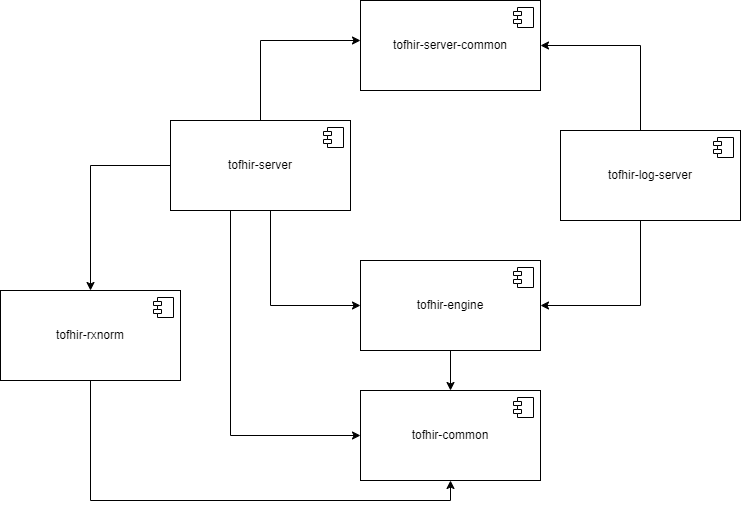

The diagram above was exported from draw.io. Its source (the exported page's mxGraphModel, read from the mxfile embedded in the PNG):
<mxGraphModel dx="1877" dy="530" grid="1" gridSize="10" guides="1" tooltips="1" connect="1" arrows="1" fold="1" page="1" pageScale="1" pageWidth="827" pageHeight="1169" math="0" shadow="0">
  <root>
    <mxCell id="0" />
    <mxCell id="1" parent="0" />
    <mxCell id="xln06r9E3Z1sSHuDi3Rp-23" style="edgeStyle=orthogonalEdgeStyle;rounded=0;orthogonalLoop=1;jettySize=auto;html=1;entryX=0.5;entryY=0;entryDx=0;entryDy=0;" parent="1" source="xln06r9E3Z1sSHuDi3Rp-1" target="xln06r9E3Z1sSHuDi3Rp-3" edge="1">
      <mxGeometry relative="1" as="geometry" />
    </mxCell>
    <mxCell id="xln06r9E3Z1sSHuDi3Rp-1" value="tofhir-engine" style="html=1;dropTarget=0;whiteSpace=wrap;" parent="1" vertex="1">
      <mxGeometry x="310" y="510" width="180" height="90" as="geometry" />
    </mxCell>
    <mxCell id="xln06r9E3Z1sSHuDi3Rp-2" value="" style="shape=module;jettyWidth=8;jettyHeight=4;" parent="xln06r9E3Z1sSHuDi3Rp-1" vertex="1">
      <mxGeometry x="1" width="20" height="20" relative="1" as="geometry">
        <mxPoint x="-27" y="7" as="offset" />
      </mxGeometry>
    </mxCell>
    <mxCell id="xln06r9E3Z1sSHuDi3Rp-3" value="tofhir-common" style="html=1;dropTarget=0;whiteSpace=wrap;" parent="1" vertex="1">
      <mxGeometry x="310" y="640" width="180" height="90" as="geometry" />
    </mxCell>
    <mxCell id="xln06r9E3Z1sSHuDi3Rp-4" value="" style="shape=module;jettyWidth=8;jettyHeight=4;" parent="xln06r9E3Z1sSHuDi3Rp-3" vertex="1">
      <mxGeometry x="1" width="20" height="20" relative="1" as="geometry">
        <mxPoint x="-27" y="7" as="offset" />
      </mxGeometry>
    </mxCell>
    <mxCell id="LSmvB9sSWw9epu6B8FhK-2" style="edgeStyle=orthogonalEdgeStyle;rounded=0;orthogonalLoop=1;jettySize=auto;html=1;entryX=0.5;entryY=1;entryDx=0;entryDy=0;" edge="1" parent="1" source="xln06r9E3Z1sSHuDi3Rp-7" target="xln06r9E3Z1sSHuDi3Rp-3">
      <mxGeometry relative="1" as="geometry">
        <Array as="points">
          <mxPoint x="40" y="750" />
          <mxPoint x="400" y="750" />
        </Array>
      </mxGeometry>
    </mxCell>
    <mxCell id="xln06r9E3Z1sSHuDi3Rp-7" value="tofhir-rxnorm" style="html=1;dropTarget=0;whiteSpace=wrap;" parent="1" vertex="1">
      <mxGeometry x="-50" y="540" width="180" height="90" as="geometry" />
    </mxCell>
    <mxCell id="xln06r9E3Z1sSHuDi3Rp-8" value="" style="shape=module;jettyWidth=8;jettyHeight=4;" parent="xln06r9E3Z1sSHuDi3Rp-7" vertex="1">
      <mxGeometry x="1" width="20" height="20" relative="1" as="geometry">
        <mxPoint x="-27" y="7" as="offset" />
      </mxGeometry>
    </mxCell>
    <mxCell id="xln06r9E3Z1sSHuDi3Rp-30" style="edgeStyle=orthogonalEdgeStyle;rounded=0;orthogonalLoop=1;jettySize=auto;html=1;entryX=0;entryY=0.5;entryDx=0;entryDy=0;" parent="1" source="xln06r9E3Z1sSHuDi3Rp-9" target="xln06r9E3Z1sSHuDi3Rp-3" edge="1">
      <mxGeometry relative="1" as="geometry">
        <Array as="points">
          <mxPoint x="180" y="685" />
        </Array>
      </mxGeometry>
    </mxCell>
    <mxCell id="xln06r9E3Z1sSHuDi3Rp-32" style="edgeStyle=orthogonalEdgeStyle;rounded=0;orthogonalLoop=1;jettySize=auto;html=1;entryX=0;entryY=0.5;entryDx=0;entryDy=0;" parent="1" source="xln06r9E3Z1sSHuDi3Rp-9" target="xln06r9E3Z1sSHuDi3Rp-1" edge="1">
      <mxGeometry relative="1" as="geometry">
        <Array as="points">
          <mxPoint x="220" y="555" />
        </Array>
      </mxGeometry>
    </mxCell>
    <mxCell id="xln06r9E3Z1sSHuDi3Rp-33" value="" style="edgeStyle=orthogonalEdgeStyle;rounded=0;orthogonalLoop=1;jettySize=auto;html=1;" parent="1" source="xln06r9E3Z1sSHuDi3Rp-9" target="xln06r9E3Z1sSHuDi3Rp-11" edge="1">
      <mxGeometry relative="1" as="geometry">
        <Array as="points">
          <mxPoint x="210" y="290" />
        </Array>
      </mxGeometry>
    </mxCell>
    <mxCell id="xln06r9E3Z1sSHuDi3Rp-39" style="edgeStyle=orthogonalEdgeStyle;rounded=0;orthogonalLoop=1;jettySize=auto;html=1;" parent="1" source="xln06r9E3Z1sSHuDi3Rp-9" target="xln06r9E3Z1sSHuDi3Rp-7" edge="1">
      <mxGeometry relative="1" as="geometry">
        <Array as="points">
          <mxPoint x="40" y="415" />
        </Array>
      </mxGeometry>
    </mxCell>
    <mxCell id="xln06r9E3Z1sSHuDi3Rp-9" value="tofhir-server" style="html=1;dropTarget=0;whiteSpace=wrap;" parent="1" vertex="1">
      <mxGeometry x="120" y="370" width="180" height="90" as="geometry" />
    </mxCell>
    <mxCell id="xln06r9E3Z1sSHuDi3Rp-10" value="" style="shape=module;jettyWidth=8;jettyHeight=4;" parent="xln06r9E3Z1sSHuDi3Rp-9" vertex="1">
      <mxGeometry x="1" width="20" height="20" relative="1" as="geometry">
        <mxPoint x="-27" y="7" as="offset" />
      </mxGeometry>
    </mxCell>
    <mxCell id="xln06r9E3Z1sSHuDi3Rp-11" value="tofhir-server-common" style="html=1;dropTarget=0;whiteSpace=wrap;" parent="1" vertex="1">
      <mxGeometry x="310" y="250" width="180" height="90" as="geometry" />
    </mxCell>
    <mxCell id="xln06r9E3Z1sSHuDi3Rp-12" value="" style="shape=module;jettyWidth=8;jettyHeight=4;" parent="xln06r9E3Z1sSHuDi3Rp-11" vertex="1">
      <mxGeometry x="1" width="20" height="20" relative="1" as="geometry">
        <mxPoint x="-27" y="7" as="offset" />
      </mxGeometry>
    </mxCell>
    <mxCell id="xln06r9E3Z1sSHuDi3Rp-31" style="edgeStyle=orthogonalEdgeStyle;rounded=0;orthogonalLoop=1;jettySize=auto;html=1;exitX=0.25;exitY=1;exitDx=0;exitDy=0;entryX=1;entryY=0.5;entryDx=0;entryDy=0;" parent="1" source="xln06r9E3Z1sSHuDi3Rp-5" target="xln06r9E3Z1sSHuDi3Rp-1" edge="1">
      <mxGeometry relative="1" as="geometry">
        <Array as="points">
          <mxPoint x="590" y="470" />
          <mxPoint x="590" y="555" />
        </Array>
      </mxGeometry>
    </mxCell>
    <mxCell id="xln06r9E3Z1sSHuDi3Rp-40" style="edgeStyle=orthogonalEdgeStyle;rounded=0;orthogonalLoop=1;jettySize=auto;html=1;entryX=1;entryY=0.5;entryDx=0;entryDy=0;" parent="1" source="xln06r9E3Z1sSHuDi3Rp-5" target="xln06r9E3Z1sSHuDi3Rp-11" edge="1">
      <mxGeometry relative="1" as="geometry">
        <Array as="points">
          <mxPoint x="590" y="295" />
        </Array>
      </mxGeometry>
    </mxCell>
    <mxCell id="xln06r9E3Z1sSHuDi3Rp-5" value="tofhir-log-server" style="html=1;dropTarget=0;whiteSpace=wrap;" parent="1" vertex="1">
      <mxGeometry x="510" y="380" width="180" height="90" as="geometry" />
    </mxCell>
    <mxCell id="xln06r9E3Z1sSHuDi3Rp-6" value="" style="shape=module;jettyWidth=8;jettyHeight=4;" parent="xln06r9E3Z1sSHuDi3Rp-5" vertex="1">
      <mxGeometry x="1" width="20" height="20" relative="1" as="geometry">
        <mxPoint x="-27" y="7" as="offset" />
      </mxGeometry>
    </mxCell>
  </root>
</mxGraphModel>